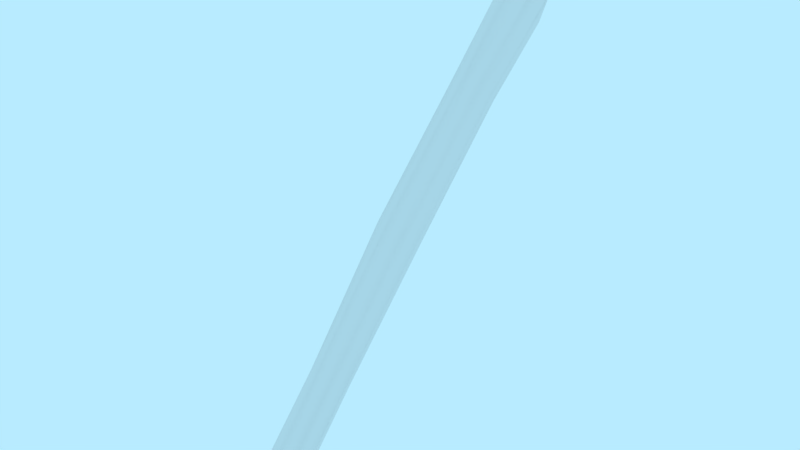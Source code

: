 # Source: pickup-pied-pipe.blend  (saved by Blender 2.79.0; exported with 4.5.12 LTS)
import bpy
from mathutils import Matrix  # noqa: F401  (used for matrix-valued properties, if any)

bpy.ops.wm.read_factory_settings(use_empty=True)
scene = bpy.context.scene
scene.name = 'Scene'

# ---- collections
col_collection_1 = bpy.data.collections.new('Collection 1'); scene.collection.children.link(col_collection_1)

# ---- materials (node trees are filled in below, after node groups)
mat_material = bpy.data.materials.new('Material')
mat_material.alpha_threshold = 0.0
mat_material.use_transparent_shadow = False
mat_material.roughness = 0.5

# ---- material node trees

# ---- world
world_world = bpy.data.worlds.new('World'); scene.world = world_world
world_world.color = (0.4794, 0.8327, 1.0)
world_world.use_sun_shadow = False
world_world.sun_shadow_jitter_overblur = 0.0
world_world.cycles.sampling_method = 'MANUAL'

# ---- meshes
me_pickup_pied_pipe = bpy.data.meshes.new('pickup-pied-pipe')
me_pickup_pied_pipe.from_pydata([(3.235e-05, 0.3195, -0.2702), (3.235e-05, -0.2616, 0.2814), (0.02337, 0.2998, -0.2641), (0.01906, -0.2658, 0.2763), (0.03303, 0.2556, -0.2529), (0.02695, -0.2774, 0.2627), (0.02336, 0.2116, -0.2419), (0.01906, -0.2895, 0.2487), (3.234e-05, 0.1923, -0.2363), (3.234e-05, -0.295, 0.2423), (-0.02329, 0.2116, -0.2419), (-0.019, -0.2907, 0.2475), (-0.03297, 0.2556, -0.2529), (-0.02688, -0.2791, 0.261), (-0.0233, 0.2998, -0.2641), (-0.019, -0.2673, 0.2748), (0.001262, 0.1673, -0.1173), (-0.002392, 0.01913, 0.02713), (-0.0006108, -0.1221, 0.155), (0.01847, -0.1261, 0.1506), (0.01875, 0.01415, 0.01985), (0.02015, 0.1598, -0.1245), (0.02745, -0.139, 0.1364), (0.0275, 0.001973, 0.002401), (0.02657, 0.1452, -0.1385), (0.01846, -0.1519, 0.1221), (0.01872, -0.01017, -0.01502), (0.02013, 0.1307, -0.1525), (-0.0006109, -0.1561, 0.1174), (-0.002394, -0.01514, -0.02232), (0.001262, 0.1232, -0.1597), (-0.01718, -0.1504, 0.1237), (-0.02332, -0.01017, -0.01502), (-0.02039, 0.1287, -0.1544), (-0.02323, -0.1394, 0.1359), (-0.03154, 0.001973, 0.002401), (-0.02957, 0.1452, -0.1385), (-0.0172, -0.128, 0.1485), (-0.02334, 0.01415, 0.01985), (-0.02041, 0.1617, -0.1225)], [], [(18, 3, 19), (19, 5, 22), (22, 7, 25), (25, 9, 28), (9, 31, 28), (11, 34, 31), (7, 5, 1), (13, 37, 34), (15, 18, 37), (10, 12, 6), (14, 16, 0), (38, 16, 39), (37, 17, 38), (12, 39, 14), (35, 39, 36), (34, 38, 35), (10, 36, 12), (32, 36, 33), (31, 35, 32), (8, 33, 10), (29, 33, 30), (28, 32, 29), (27, 8, 6), (27, 29, 30), (26, 28, 29), (24, 6, 4), (24, 26, 27), (23, 25, 26), (21, 4, 2), (21, 23, 24), (20, 22, 23), (16, 2, 0), (16, 20, 21), (17, 19, 20), (18, 1, 3), (19, 3, 5), (22, 5, 7), (25, 7, 9), (9, 11, 31), (11, 13, 34), (5, 3, 1), (1, 15, 7), (15, 13, 11), (9, 15, 11), (9, 7, 15), (13, 15, 37), (15, 1, 18), (14, 0, 2), (2, 4, 14), (4, 6, 12), (14, 4, 12), (6, 8, 10), (14, 39, 16), (38, 17, 16), (37, 18, 17), (12, 36, 39), (35, 38, 39), (34, 37, 38), (10, 33, 36), (32, 35, 36), (31, 34, 35), (8, 30, 33), (29, 32, 33), (28, 31, 32), (27, 30, 8), (27, 26, 29), (26, 25, 28), (24, 27, 6), (24, 23, 26), (23, 22, 25), (21, 24, 4), (21, 20, 23), (20, 19, 22), (16, 21, 2), (16, 17, 20), (17, 18, 19)])
me_pickup_pied_pipe.polygons.foreach_set('use_smooth', [True] * 76)
_k = set([(0, 2), (0, 14), (1, 3), (1, 15), (2, 4), (3, 5), (4, 6), (5, 7), (6, 8), (7, 9), (8, 10), (9, 11), (10, 12), (11, 13), (12, 14), (13, 15)])
me_pickup_pied_pipe.attributes.new('sharp_edge', 'BOOLEAN', 'EDGE').data.foreach_set('value', [ (min(e.vertices), max(e.vertices)) in _k for e in me_pickup_pied_pipe.edges])
_uv = me_pickup_pied_pipe.uv_layers.new(name='UVMap')
_uv.uv.foreach_set('vector', [0.7592, 0.1136, 0.9912, 0.1352, 0.7599, 0.1383, 0.7599, 0.1383, 0.991, 0.1592, 0.7606, 0.1644, 0.7606, 0.1644, 0.9908, 0.184, 0.7612, 0.1905, 0.7612, 0.1905, 0.9912, 0.2094, 0.7621, 0.2151, 0.9865, 0.01236, 0.7576, 0.04623, 0.7575, 0.0233, 0.988, 0.03692, 0.758, 0.06801, 0.7576, 0.04623, 0.1238, 0.3264, 0.1057, 0.3095, 0.1237, 0.2687, 0.9894, 0.06057, 0.7585, 0.09034, 0.758, 0.06801, 0.9905, 0.08477, 0.7592, 0.1136, 0.7585, 0.09034, 0.01982, 0.4037, 0.008, 0.3481, 0.07707, 0.4038, 0.03068, 0.1019, 0.2743, 0.1306, 0.008794, 0.1333, 0.5242, 0.09403, 0.2743, 0.1306, 0.2741, 0.1022, 0.7585, 0.09034, 0.5267, 0.1213, 0.5242, 0.09403, 0.07819, 0.07014, 0.2741, 0.1022, 0.03068, 0.1019, 0.5198, 0.06691, 0.2741, 0.1022, 0.2742, 0.07157, 0.758, 0.06801, 0.5242, 0.09403, 0.5198, 0.06691, 0.1258, 0.03913, 0.2742, 0.07157, 0.07819, 0.07014, 0.5157, 0.03971, 0.2742, 0.07157, 0.2744, 0.04096, 0.7576, 0.04623, 0.5198, 0.06691, 0.5157, 0.03971, 0.1481, 0.008794, 0.2744, 0.04096, 0.1258, 0.03913, 0.5142, 0.01205, 0.2744, 0.04096, 0.2747, 0.01261, 0.7575, 0.0233, 0.5157, 0.03971, 0.5142, 0.01205, 0.2778, 0.2095, 0.1538, 0.2511, 0.1296, 0.2223, 0.2778, 0.2095, 0.5192, 0.2326, 0.2796, 0.2361, 0.5199, 0.2047, 0.7621, 0.2151, 0.5192, 0.2326, 0.2763, 0.1833, 0.1296, 0.2223, 0.08044, 0.1939, 0.2763, 0.1833, 0.5199, 0.2047, 0.2778, 0.2095, 0.5229, 0.1769, 0.7612, 0.1905, 0.5199, 0.2047, 0.2751, 0.1572, 0.08044, 0.1939, 0.0317, 0.1641, 0.2751, 0.1572, 0.5229, 0.1769, 0.2763, 0.1833, 0.5259, 0.1491, 0.7606, 0.1644, 0.5229, 0.1769, 0.2743, 0.1306, 0.0317, 0.1641, 0.008794, 0.1333, 0.2743, 0.1306, 0.5259, 0.1491, 0.2751, 0.1572, 0.5267, 0.1213, 0.7599, 0.1383, 0.5259, 0.1491, 0.7592, 0.1136, 0.9911, 0.1105, 0.9912, 0.1352, 0.7599, 0.1383, 0.9912, 0.1352, 0.991, 0.1592, 0.7606, 0.1644, 0.991, 0.1592, 0.9908, 0.184, 0.7612, 0.1905, 0.9908, 0.184, 0.9912, 0.2094, 0.9865, 0.01236, 0.988, 0.03692, 0.7576, 0.04623, 0.988, 0.03692, 0.9894, 0.06057, 0.758, 0.06801, 0.1057, 0.3095, 0.1056, 0.2855, 0.1237, 0.2687, 0.1237, 0.2687, 0.1494, 0.269, 0.1238, 0.3264, 0.1494, 0.269, 0.1673, 0.2855, 0.1673, 0.3093, 0.1493, 0.3263, 0.1494, 0.269, 0.1673, 0.3093, 0.1493, 0.3263, 0.1238, 0.3264, 0.1494, 0.269, 0.9894, 0.06057, 0.9905, 0.08477, 0.7585, 0.09034, 0.9905, 0.08477, 0.9911, 0.1105, 0.7592, 0.1136, 0.01992, 0.2922, 0.04858, 0.2669, 0.07719, 0.2922, 0.07719, 0.2922, 0.089, 0.3481, 0.01992, 0.2922, 0.089, 0.3481, 0.07707, 0.4038, 0.008, 0.3481, 0.01992, 0.2922, 0.089, 0.3481, 0.008, 0.3481, 0.07707, 0.4038, 0.04842, 0.4284, 0.01982, 0.4037, 0.03068, 0.1019, 0.2741, 0.1022, 0.2743, 0.1306, 0.5242, 0.09403, 0.5267, 0.1213, 0.2743, 0.1306, 0.7585, 0.09034, 0.7592, 0.1136, 0.5267, 0.1213, 0.07819, 0.07014, 0.2742, 0.07157, 0.2741, 0.1022, 0.5198, 0.06691, 0.5242, 0.09403, 0.2741, 0.1022, 0.758, 0.06801, 0.7585, 0.09034, 0.5242, 0.09403, 0.1258, 0.03913, 0.2744, 0.04096, 0.2742, 0.07157, 0.5157, 0.03971, 0.5198, 0.06691, 0.2742, 0.07157, 0.7576, 0.04623, 0.758, 0.06801, 0.5198, 0.06691, 0.1481, 0.008794, 0.2747, 0.01261, 0.2744, 0.04096, 0.5142, 0.01205, 0.5157, 0.03971, 0.2744, 0.04096, 0.7575, 0.0233, 0.7576, 0.04623, 0.5157, 0.03971, 0.2778, 0.2095, 0.2796, 0.2361, 0.1538, 0.2511, 0.2778, 0.2095, 0.5199, 0.2047, 0.5192, 0.2326, 0.5199, 0.2047, 0.7612, 0.1905, 0.7621, 0.2151, 0.2763, 0.1833, 0.2778, 0.2095, 0.1296, 0.2223, 0.2763, 0.1833, 0.5229, 0.1769, 0.5199, 0.2047, 0.5229, 0.1769, 0.7606, 0.1644, 0.7612, 0.1905, 0.2751, 0.1572, 0.2763, 0.1833, 0.08044, 0.1939, 0.2751, 0.1572, 0.5259, 0.1491, 0.5229, 0.1769, 0.5259, 0.1491, 0.7599, 0.1383, 0.7606, 0.1644, 0.2743, 0.1306, 0.2751, 0.1572, 0.0317, 0.1641, 0.2743, 0.1306, 0.5267, 0.1213, 0.5259, 0.1491, 0.5267, 0.1213, 0.7592, 0.1136, 0.7599, 0.1383])
me_pickup_pied_pipe.materials.append(mat_material)
me_pickup_pied_pipe.use_remesh_preserve_volume = False
me_pickup_pied_pipe.use_remesh_preserve_attributes = False
me_pickup_pied_pipe.use_mirror_vertex_groups = False
me_pickup_pied_pipe.update()

# ---- objects
ob_pickup_pied_pipe = bpy.data.objects.new('pickup-pied-pipe', me_pickup_pied_pipe)

# ---- transforms, parenting, visibility, modifiers, constraints
ob_pickup_pied_pipe.location = (0.0, 0.0, 0.0)
ob_pickup_pied_pipe.rotation_euler = (1.571, -0.0, 0.0)
ob_pickup_pied_pipe.lineart.crease_threshold = 0.0
_m = ob_pickup_pied_pipe.modifiers.new('EdgeSplit', 'EDGE_SPLIT')
_m.use_edge_angle = False

# ---- collection membership
col_collection_1.objects.link(ob_pickup_pied_pipe)

# ---- scene / render settings (as saved in the file)
scene.frame_start = 0; scene.frame_end = 250; scene.frame_set(0)
scene.render.engine = 'BLENDER_EEVEE_NEXT'
scene.render.resolution_percentage = 50
scene.render.fps = 30
scene.render.dither_intensity = 0.0
scene.cycles.use_denoising = False
scene.cycles.samples = 128
scene.cycles.sampling_pattern = 'TABULATED_SOBOL'
scene.cycles.use_adaptive_sampling = False
scene.cycles.use_light_tree = False
scene.cycles.blur_glossy = 0.0
scene.cycles.sample_clamp_indirect = 0.0
scene.view_settings.view_transform = 'Standard'
bpy.context.view_layer.update()

# ---- added for rendering (the .blend has no active camera): camera
cam_auto = bpy.data.cameras.new('AutoCamera')
cam_auto.lens = 50.0
cam_auto.sensor_width = 36.0
cam_auto.clip_end = 1000.0
ob_auto_camera = bpy.data.objects.new('AutoCamera', cam_auto)
scene.collection.objects.link(ob_auto_camera)
ob_auto_camera.location = (0.766444, -0.925296, 0.625406)
ob_auto_camera.rotation_euler = (1.09748, -7.21219e-08, 0.694738)
scene.camera = ob_auto_camera
bpy.context.view_layer.update()
